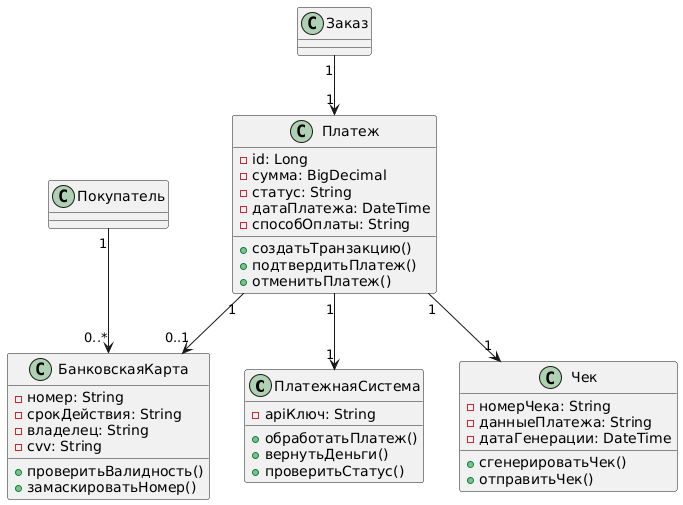

The diagram above was rendered by PlantUML. Its source (embedded in the PNG):
@startuml
class ПлатежнаяСистема {
  - apiКлюч: String
  + обработатьПлатеж()
  + вернутьДеньги()
  + проверитьСтатус()
}

class Платеж {
  - id: Long
  - сумма: BigDecimal
  - статус: String
  - датаПлатежа: DateTime
  - способОплаты: String
  + создатьТранзакцию()
  + подтвердитьПлатеж()
  + отменитьПлатеж()
}

class БанковскаяКарта {
  - номер: String
  - срокДействия: String
  - владелец: String
  - cvv: String
  + проверитьВалидность()
  + замаскироватьНомер()
}

class Чек {
  - номерЧека: String
  - данныеПлатежа: String
  - датаГенерации: DateTime
  + сгенерироватьЧек()
  + отправитьЧек()
}

' Связи
Заказ "1" --> "1" Платеж
Платеж "1" --> "1" ПлатежнаяСистема
Платеж "1" --> "0..1" БанковскаяКарта
Платеж "1" --> "1" Чек
Покупатель "1" --> "0..*" БанковскаяКарта
@enduml